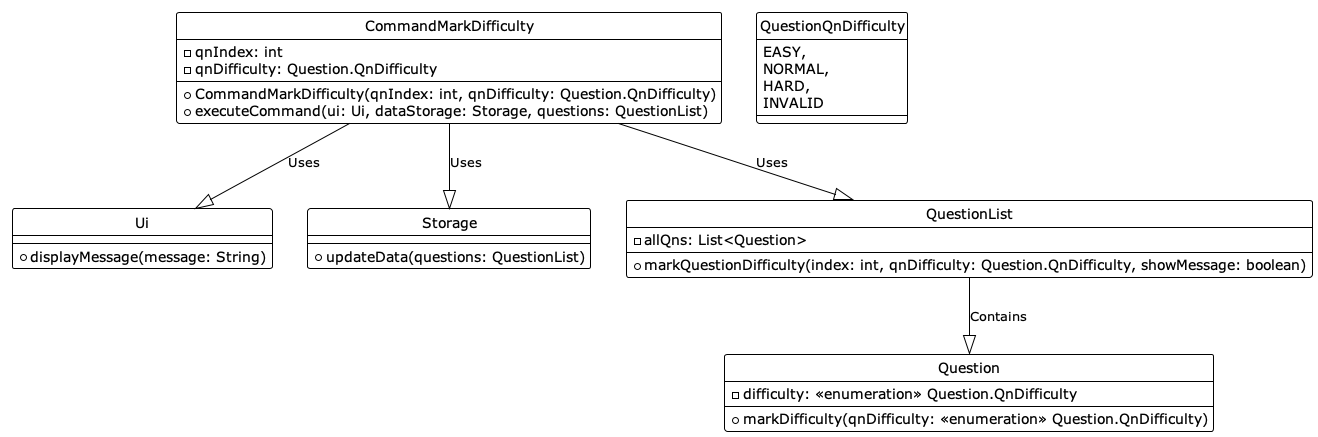

The diagram above was rendered by PlantUML. Its source (embedded in the PNG):
@startuml
!theme plain
hide circle
class CommandMarkDifficulty {
  - qnIndex: int
  - qnDifficulty: Question.QnDifficulty

  + CommandMarkDifficulty(qnIndex: int, qnDifficulty: Question.QnDifficulty)
  + executeCommand(ui: Ui, dataStorage: Storage, questions: QuestionList)
}

class Ui {
  + displayMessage(message: String)
}

class Storage {
  + updateData(questions: QuestionList)
}

class QuestionList {
  - allQns: List<Question>

  + markQuestionDifficulty(index: int, qnDifficulty: Question.QnDifficulty, showMessage: boolean)
}

class Question {
  - difficulty: <<enumeration>> Question.QnDifficulty

  + markDifficulty(qnDifficulty: <<enumeration>> Question.QnDifficulty)
}

enum QuestionQnDifficulty {
  EASY,
  NORMAL,
  HARD,
  INVALID
}

CommandMarkDifficulty --|> Ui : Uses
CommandMarkDifficulty --|> Storage : Uses
CommandMarkDifficulty --|> QuestionList : Uses
QuestionList --|> Question : Contains
@enduml